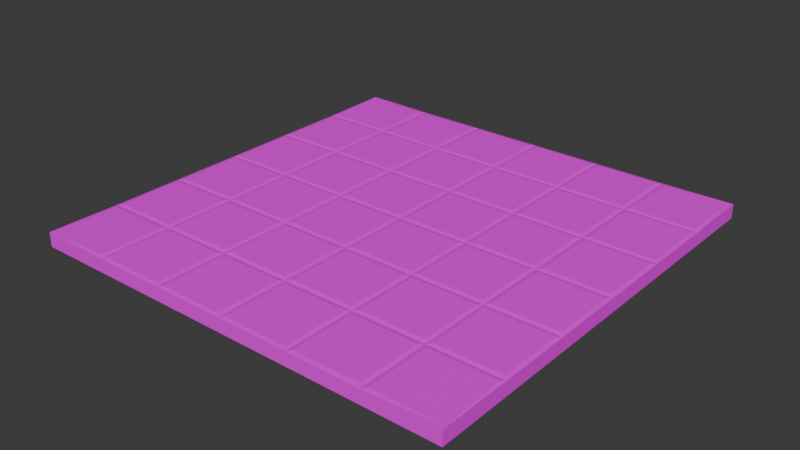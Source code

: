 # Source: floor-tiles.blend  (saved by Blender 4.3.34; exported with 4.5.12 LTS)
import bpy
from mathutils import Matrix  # noqa: F401  (used for matrix-valued properties, if any)

bpy.ops.wm.read_factory_settings(use_empty=True)
scene = bpy.context.scene
scene.name = 'Scene'

# ---- collections
col_collection = bpy.data.collections.new('Collection'); scene.collection.children.link(col_collection)

# ---- images (referenced by path relative to the original .blend; pixels are not part of the script)
import os
ASSET_DIR = os.environ.get("B2B_ASSET_DIR", "")  # directory of the original .blend (textures are referenced by path, not embedded)
HERE = os.path.dirname(os.path.abspath(__file__))  # packed textures are extracted next to this script under _unpacked/

def load_image(name, relpath, width, height, colorspace="sRGB"):
    """Load a texture the original file referenced (path relative to the .blend, or extracted next to this script)."""
    p = next((c for c in (os.path.join(HERE, relpath), os.path.join(ASSET_DIR, relpath)) if relpath and os.path.exists(c)), "")
    if p:
        img = bpy.data.images.load(p, check_existing=True)
        img.name = name
    else:  # same state as the original file: an image datablock whose file is absent (Cycles renders it pink)
        img = bpy.data.images.new(name, width, height)
        img.source = "FILE"
        img.filepath = "//" + (relpath or name)
    img.colorspace_settings.name = colorspace
    return img
img_hotpandagradientpalette_png = load_image('hotpandagradientpalette.png', 'hotpandagradientpalette.png', 1024, 1024, 'sRGB')

# ---- materials (node trees are filled in below, after node groups)
mat_material = bpy.data.materials.new('Material')

# ---- material node trees
mat_material.use_nodes = True; mat_material.node_tree.nodes.clear()
_N = mat_material.node_tree.nodes; _L = mat_material.node_tree.links
n0 = _N.new('ShaderNodeBsdfPrincipled'); n0.name = 'Principled BSDF'; n0.location = (10, 300)
n1 = _N.new('ShaderNodeOutputMaterial'); n1.name = 'Material Output'; n1.location = (300, 300)
n2 = _N.new('ShaderNodeTexImage'); n2.name = 'Image Texture'; n2.location = (-280, 280)
n2.image = img_hotpandagradientpalette_png
_L.new(n0.outputs[0], n1.inputs[0])
_L.new(n2.outputs[0], n0.inputs[0])
n1.is_active_output = True

# ---- world
world_world = bpy.data.worlds.new('World'); scene.world = world_world
world_world.use_nodes = True; world_world.node_tree.nodes.clear()
_N = world_world.node_tree.nodes; _L = world_world.node_tree.links
n0 = _N.new('ShaderNodeOutputWorld'); n0.name = 'World Output'; n0.location = (300, 300)
n1 = _N.new('ShaderNodeBackground'); n1.name = 'Background'; n1.location = (10, 300)
n1.inputs[0].default_value = (0.05088, 0.05088, 0.05088, 1.0)
_L.new(n1.outputs[0], n0.inputs[0])
n0.is_active_output = True
world_world.color = (0.05088, 0.05088, 0.05088)
world_world.sun_shadow_jitter_overblur = 0.0

# ---- meshes
me_plane = bpy.data.meshes.new('Plane')
me_plane.from_pydata([(-0.75, -0.75, 0.0), (0.75, -0.75, 0.0), (-0.75, 0.75, 0.0), (0.75, 0.75, 0.0), (-0.75, 0.75, 0.05), (-0.75, -0.75, 0.05), (0.75, -0.75, 0.05), (0.75, 0.75, 0.05), (-0.75, 0.5, 0.04747), (-0.75, 0.25, 0.04747), (-0.75, 0.0, 0.04747), (-0.75, -0.25, 0.04747), (-0.75, -0.5, 0.04747), (-0.5, -0.75, 0.04747), (-0.25, -0.75, 0.04747), (0.0, -0.75, 0.04747), (0.25, -0.75, 0.04747), (0.5, -0.75, 0.04747), (0.75, -0.5, 0.04747), (0.75, -0.25, 0.04747), (0.75, 0.0, 0.04747), (0.75, 0.25, 0.04747), (0.75, 0.5, 0.04747), (0.5, 0.75, 0.04747), (0.25, 0.75, 0.04747), (0.0, 0.75, 0.04747), (-0.25, 0.75, 0.04747), (-0.5, 0.75, 0.04747), (-0.5, -0.5, 0.04747), (-0.5, -0.25, 0.04747), (-0.5, 0.0, 0.04747), (-0.5, 0.25, 0.04747), (-0.5, 0.5, 0.04747), (-0.25, -0.5, 0.04747), (-0.25, -0.25, 0.04747), (-0.25, 0.0, 0.04747), (-0.25, 0.25, 0.04747), (-0.25, 0.5, 0.04747), (0.0, -0.5, 0.04747), (0.0, -0.25, 0.04747), (0.0, 0.0, 0.04747), (0.0, 0.25, 0.04747), (0.0, 0.5, 0.04747), (0.25, -0.5, 0.04747), (0.25, -0.25, 0.04747), (0.25, 0.0, 0.04747), (0.25, 0.25, 0.04747), (0.25, 0.5, 0.04747), (0.5, -0.5, 0.04747), (0.5, -0.25, 0.04747), (0.5, 0.0, 0.04747), (0.5, 0.25, 0.04747), (0.5, 0.5, 0.04747), (0.5133, 0.5133, 0.05), (0.7367, 0.5133, 0.05), (0.7367, 0.7367, 0.05), (0.5133, 0.7367, 0.05), (-0.7367, 0.5133, 0.05), (-0.5133, 0.5133, 0.05), (-0.5133, 0.7367, 0.05), (-0.7367, 0.7367, 0.05), (-0.4867, 0.5133, 0.05), (-0.2633, 0.5133, 0.05), (-0.2633, 0.7367, 0.05), (-0.4867, 0.7367, 0.05), (-0.2367, 0.5133, 0.05), (-0.01332, 0.5133, 0.05), (-0.01332, 0.7367, 0.05), (-0.2367, 0.7367, 0.05), (0.01332, 0.5133, 0.05), (0.2367, 0.5133, 0.05), (0.2367, 0.7367, 0.05), (0.01332, 0.7367, 0.05), (0.2633, 0.5133, 0.05), (0.4867, 0.5133, 0.05), (0.4867, 0.7367, 0.05), (0.2633, 0.7367, 0.05), (-0.7367, -0.7367, 0.05), (-0.5133, -0.7367, 0.05), (-0.5133, -0.5133, 0.05), (-0.7367, -0.5133, 0.05), (-0.7367, -0.4867, 0.05), (-0.5133, -0.4867, 0.05), (-0.5133, -0.2633, 0.05), (-0.7367, -0.2633, 0.05), (-0.7367, -0.2367, 0.05), (-0.5133, -0.2367, 0.05), (-0.5133, -0.01332, 0.05), (-0.7367, -0.01332, 0.05), (-0.7367, 0.01332, 0.05), (-0.5133, 0.01332, 0.05), (-0.5133, 0.2367, 0.05), (-0.7367, 0.2367, 0.05), (-0.7367, 0.2633, 0.05), (-0.5133, 0.2633, 0.05), (-0.5133, 0.4867, 0.05), (-0.7367, 0.4867, 0.05), (-0.4867, -0.7367, 0.05), (-0.2633, -0.7367, 0.05), (-0.2633, -0.5133, 0.05), (-0.4867, -0.5133, 0.05), (-0.4867, -0.4867, 0.05), (-0.2633, -0.4867, 0.05), (-0.2633, -0.2633, 0.05), (-0.4867, -0.2633, 0.05), (-0.4867, -0.2367, 0.05), (-0.2633, -0.2367, 0.05), (-0.2633, -0.01332, 0.05), (-0.4867, -0.01332, 0.05), (-0.4867, 0.01332, 0.05), (-0.2633, 0.01332, 0.05), (-0.2633, 0.2367, 0.05), (-0.4867, 0.2367, 0.05), (-0.4867, 0.2633, 0.05), (-0.2633, 0.2633, 0.05), (-0.2633, 0.4867, 0.05), (-0.4867, 0.4867, 0.05), (-0.2367, -0.7367, 0.05), (-0.01332, -0.7367, 0.05), (-0.01332, -0.5133, 0.05), (-0.2367, -0.5133, 0.05), (-0.2367, -0.4867, 0.05), (-0.01332, -0.4867, 0.05), (-0.01332, -0.2633, 0.05), (-0.2367, -0.2633, 0.05), (-0.2367, -0.2367, 0.05), (-0.01332, -0.2367, 0.05), (-0.01332, -0.01332, 0.05), (-0.2367, -0.01332, 0.05), (-0.2367, 0.01332, 0.05), (-0.01332, 0.01332, 0.05), (-0.01332, 0.2367, 0.05), (-0.2367, 0.2367, 0.05), (-0.2367, 0.2633, 0.05), (-0.01332, 0.2633, 0.05), (-0.01332, 0.4867, 0.05), (-0.2367, 0.4867, 0.05), (0.01332, -0.7367, 0.05), (0.2367, -0.7367, 0.05), (0.2367, -0.5133, 0.05), (0.01332, -0.5133, 0.05), (0.01332, -0.4867, 0.05), (0.2367, -0.4867, 0.05), (0.2367, -0.2633, 0.05), (0.01332, -0.2633, 0.05), (0.01332, -0.2367, 0.05), (0.2367, -0.2367, 0.05), (0.2367, -0.01332, 0.05), (0.01332, -0.01332, 0.05), (0.01332, 0.01332, 0.05), (0.2367, 0.01332, 0.05), (0.2367, 0.2367, 0.05), (0.01332, 0.2367, 0.05), (0.01332, 0.2633, 0.05), (0.2367, 0.2633, 0.05), (0.2367, 0.4867, 0.05), (0.01332, 0.4867, 0.05), (0.2633, -0.7367, 0.05), (0.4867, -0.7367, 0.05), (0.4867, -0.5133, 0.05), (0.2633, -0.5133, 0.05), (0.2633, -0.4867, 0.05), (0.4867, -0.4867, 0.05), (0.4867, -0.2633, 0.05), (0.2633, -0.2633, 0.05), (0.2633, -0.2367, 0.05), (0.4867, -0.2367, 0.05), (0.4867, -0.01332, 0.05), (0.2633, -0.01332, 0.05), (0.2633, 0.01332, 0.05), (0.4867, 0.01332, 0.05), (0.4867, 0.2367, 0.05), (0.2633, 0.2367, 0.05), (0.2633, 0.2633, 0.05), (0.4867, 0.2633, 0.05), (0.4867, 0.4867, 0.05), (0.2633, 0.4867, 0.05), (0.5133, -0.7367, 0.05), (0.7367, -0.7367, 0.05), (0.7367, -0.5133, 0.05), (0.5133, -0.5133, 0.05), (0.5133, -0.4867, 0.05), (0.7367, -0.4867, 0.05), (0.7367, -0.2633, 0.05), (0.5133, -0.2633, 0.05), (0.5133, -0.2367, 0.05), (0.7367, -0.2367, 0.05), (0.7367, -0.01332, 0.05), (0.5133, -0.01332, 0.05), (0.5133, 0.01332, 0.05), (0.7367, 0.01332, 0.05), (0.7367, 0.2367, 0.05), (0.5133, 0.2367, 0.05), (0.5133, 0.2633, 0.05), (0.7367, 0.2633, 0.05), (0.7367, 0.4867, 0.05), (0.5133, 0.4867, 0.05)], [], [(53, 54, 55, 56), (3, 2, 4, 27, 26, 25, 24, 23, 7), (0, 1, 6, 17, 16, 15, 14, 13, 5), (1, 3, 7, 22, 21, 20, 19, 18, 6), (2, 0, 5, 12, 11, 10, 9, 8, 4), (57, 58, 59, 60), (61, 62, 63, 64), (65, 66, 67, 68), (69, 70, 71, 72), (73, 74, 75, 76), (77, 78, 79, 80), (81, 82, 83, 84), (85, 86, 87, 88), (89, 90, 91, 92), (93, 94, 95, 96), (97, 98, 99, 100), (101, 102, 103, 104), (105, 106, 107, 108), (109, 110, 111, 112), (113, 114, 115, 116), (117, 118, 119, 120), (121, 122, 123, 124), (125, 126, 127, 128), (129, 130, 131, 132), (133, 134, 135, 136), (137, 138, 139, 140), (141, 142, 143, 144), (145, 146, 147, 148), (149, 150, 151, 152), (153, 154, 155, 156), (157, 158, 159, 160), (161, 162, 163, 164), (165, 166, 167, 168), (169, 170, 171, 172), (173, 174, 175, 176), (177, 178, 179, 180), (181, 182, 183, 184), (185, 186, 187, 188), (189, 190, 191, 192), (193, 194, 195, 196), (52, 22, 54, 53), (22, 7, 55, 54), (7, 23, 56, 55), (23, 52, 53, 56), (8, 32, 58, 57), (32, 27, 59, 58), (27, 4, 60, 59), (4, 8, 57, 60), (32, 37, 62, 61), (37, 26, 63, 62), (26, 27, 64, 63), (27, 32, 61, 64), (37, 42, 66, 65), (42, 25, 67, 66), (25, 26, 68, 67), (26, 37, 65, 68), (42, 47, 70, 69), (47, 24, 71, 70), (24, 25, 72, 71), (25, 42, 69, 72), (47, 52, 74, 73), (52, 23, 75, 74), (23, 24, 76, 75), (24, 47, 73, 76), (5, 13, 78, 77), (13, 28, 79, 78), (28, 12, 80, 79), (12, 5, 77, 80), (12, 28, 82, 81), (28, 29, 83, 82), (29, 11, 84, 83), (11, 12, 81, 84), (11, 29, 86, 85), (29, 30, 87, 86), (30, 10, 88, 87), (10, 11, 85, 88), (10, 30, 90, 89), (30, 31, 91, 90), (31, 9, 92, 91), (9, 10, 89, 92), (9, 31, 94, 93), (31, 32, 95, 94), (32, 8, 96, 95), (8, 9, 93, 96), (13, 14, 98, 97), (14, 33, 99, 98), (33, 28, 100, 99), (28, 13, 97, 100), (28, 33, 102, 101), (33, 34, 103, 102), (34, 29, 104, 103), (29, 28, 101, 104), (29, 34, 106, 105), (34, 35, 107, 106), (35, 30, 108, 107), (30, 29, 105, 108), (30, 35, 110, 109), (35, 36, 111, 110), (36, 31, 112, 111), (31, 30, 109, 112), (31, 36, 114, 113), (36, 37, 115, 114), (37, 32, 116, 115), (32, 31, 113, 116), (14, 15, 118, 117), (15, 38, 119, 118), (38, 33, 120, 119), (33, 14, 117, 120), (33, 38, 122, 121), (38, 39, 123, 122), (39, 34, 124, 123), (34, 33, 121, 124), (34, 39, 126, 125), (39, 40, 127, 126), (40, 35, 128, 127), (35, 34, 125, 128), (35, 40, 130, 129), (40, 41, 131, 130), (41, 36, 132, 131), (36, 35, 129, 132), (36, 41, 134, 133), (41, 42, 135, 134), (42, 37, 136, 135), (37, 36, 133, 136), (15, 16, 138, 137), (16, 43, 139, 138), (43, 38, 140, 139), (38, 15, 137, 140), (38, 43, 142, 141), (43, 44, 143, 142), (44, 39, 144, 143), (39, 38, 141, 144), (39, 44, 146, 145), (44, 45, 147, 146), (45, 40, 148, 147), (40, 39, 145, 148), (40, 45, 150, 149), (45, 46, 151, 150), (46, 41, 152, 151), (41, 40, 149, 152), (41, 46, 154, 153), (46, 47, 155, 154), (47, 42, 156, 155), (42, 41, 153, 156), (16, 17, 158, 157), (17, 48, 159, 158), (48, 43, 160, 159), (43, 16, 157, 160), (43, 48, 162, 161), (48, 49, 163, 162), (49, 44, 164, 163), (44, 43, 161, 164), (44, 49, 166, 165), (49, 50, 167, 166), (50, 45, 168, 167), (45, 44, 165, 168), (45, 50, 170, 169), (50, 51, 171, 170), (51, 46, 172, 171), (46, 45, 169, 172), (46, 51, 174, 173), (51, 52, 175, 174), (52, 47, 176, 175), (47, 46, 173, 176), (17, 6, 178, 177), (6, 18, 179, 178), (18, 48, 180, 179), (48, 17, 177, 180), (48, 18, 182, 181), (18, 19, 183, 182), (19, 49, 184, 183), (49, 48, 181, 184), (49, 19, 186, 185), (19, 20, 187, 186), (20, 50, 188, 187), (50, 49, 185, 188), (50, 20, 190, 189), (20, 21, 191, 190), (21, 51, 192, 191), (51, 50, 189, 192), (51, 21, 194, 193), (21, 22, 195, 194), (22, 52, 196, 195), (52, 51, 193, 196)])
_uv = me_plane.uv_layers.new(name='UVMap')
_uv.uv.foreach_set('vector', [0.5351, 0.2341, 0.4923, 0.2341, 0.4948, 0.1921, 0.5359, 0.1914, 0.5395, 0.02829, 0.4817, 0.02829, 0.4802, 0.0268, 0.4913, 0.02639, 0.501, 0.02643, 0.5106, 0.02643, 0.5203, 0.02643, 0.5299, 0.02639, 0.541, 0.0268, 0.4817, 0.08611, 0.5395, 0.08611, 0.541, 0.0876, 0.5299, 0.08802, 0.5203, 0.08797, 0.5106, 0.08797, 0.501, 0.08797, 0.4913, 0.08802, 0.4802, 0.0876, 0.5395, 0.08611, 0.5395, 0.02829, 0.541, 0.0268, 0.5414, 0.03793, 0.5414, 0.04756, 0.5414, 0.0572, 0.5414, 0.06684, 0.5414, 0.07648, 0.541, 0.0876, 0.4817, 0.02829, 0.4817, 0.08611, 0.4802, 0.0876, 0.4798, 0.07648, 0.4798, 0.06684, 0.4798, 0.0572, 0.4798, 0.04756, 0.4798, 0.03793, 0.4802, 0.0268, 0.1206, 0.4464, 0.1206, 0.4083, 0.1585, 0.4086, 0.1563, 0.4449, 0.5315, 0.2325, 0.4897, 0.2325, 0.4897, 0.1907, 0.5315, 0.1907, 0.115, 0.4436, 0.1153, 0.397, 0.1619, 0.3974, 0.1616, 0.444, 0.4924, 0.1878, 0.5408, 0.1878, 0.5407, 0.2362, 0.4923, 0.2362, 0.1628, 0.4385, 0.1307, 0.4385, 0.1307, 0.4064, 0.1628, 0.4064, 0.5004, 0.2014, 0.5297, 0.2009, 0.5291, 0.2313, 0.4986, 0.2313, 0.1706, 0.4021, 0.1706, 0.4433, 0.1293, 0.4433, 0.1293, 0.4021, 0.5372, 0.2312, 0.4978, 0.2312, 0.4978, 0.1919, 0.5372, 0.1919, 0.1627, 0.4424, 0.1243, 0.4424, 0.1243, 0.404, 0.1627, 0.404, 0.4934, 0.2324, 0.4934, 0.1911, 0.5347, 0.1911, 0.5347, 0.2324, 0.1636, 0.4473, 0.1182, 0.4473, 0.1182, 0.4018, 0.1636, 0.4018, 0.5358, 0.189, 0.5358, 0.2263, 0.4985, 0.2263, 0.4985, 0.189, 0.1675, 0.4401, 0.1263, 0.4401, 0.1263, 0.399, 0.1675, 0.399, 0.5334, 0.2277, 0.4992, 0.2277, 0.4992, 0.1935, 0.5334, 0.1935, 0.1627, 0.4426, 0.1191, 0.4427, 0.1191, 0.3991, 0.1627, 0.3991, 0.5355, 0.2294, 0.4968, 0.2294, 0.4968, 0.1907, 0.5355, 0.1907, 0.1605, 0.4328, 0.1236, 0.4328, 0.1236, 0.3958, 0.1605, 0.3958, 0.5337, 0.1988, 0.5337, 0.2383, 0.4943, 0.2383, 0.4943, 0.1988, 0.154, 0.4346, 0.1181, 0.4346, 0.1181, 0.3987, 0.154, 0.3987, 0.5225, 0.235, 0.4885, 0.235, 0.4885, 0.2009, 0.5225, 0.2009, 0.165, 0.4422, 0.1212, 0.4422, 0.1212, 0.3985, 0.165, 0.3985, 0.4903, 0.2379, 0.4903, 0.1972, 0.5309, 0.1972, 0.5309, 0.2379, 0.1582, 0.4408, 0.1247, 0.4408, 0.1247, 0.4073, 0.1582, 0.4073, 0.495, 0.2312, 0.495, 0.1916, 0.5346, 0.1916, 0.5346, 0.2312, 0.1584, 0.4393, 0.1205, 0.4393, 0.1205, 0.4014, 0.1584, 0.4014, 0.4885, 0.2373, 0.4885, 0.1869, 0.5389, 0.1869, 0.5389, 0.2373, 0.1689, 0.394, 0.1689, 0.4415, 0.1215, 0.4415, 0.1215, 0.394, 0.5297, 0.2382, 0.4858, 0.2382, 0.4858, 0.1943, 0.5297, 0.1943, 0.1649, 0.4492, 0.114, 0.4492, 0.114, 0.3983, 0.1649, 0.3983, 0.5289, 0.1947, 0.5289, 0.2248, 0.4988, 0.2248, 0.4988, 0.1947, 0.1668, 0.3978, 0.1661, 0.4418, 0.1213, 0.4433, 0.1213, 0.3978, 0.533, 0.1964, 0.533, 0.2388, 0.4906, 0.2388, 0.4906, 0.1964, 0.1679, 0.4371, 0.1286, 0.4371, 0.1286, 0.3978, 0.1679, 0.3978, 0.528, 0.231, 0.4881, 0.231, 0.4881, 0.1911, 0.528, 0.1911, 0.1243, 0.4342, 0.1243, 0.4057, 0.1528, 0.4057, 0.1528, 0.4342, 0.5376, 0.2367, 0.4898, 0.2367, 0.4923, 0.2341, 0.5351, 0.2341, 0.4898, 0.2367, 0.4898, 0.1877, 0.4938, 0.1911, 0.4923, 0.2341, 0.4898, 0.1877, 0.5385, 0.1889, 0.5359, 0.1914, 0.4938, 0.1911, 0.5385, 0.1889, 0.5376, 0.2367, 0.5351, 0.2341, 0.5359, 0.1914, 0.1184, 0.4487, 0.1184, 0.4061, 0.1206, 0.4083, 0.1206, 0.4464, 0.1184, 0.4061, 0.1608, 0.4064, 0.1585, 0.4086, 0.1206, 0.4083, 0.1608, 0.4064, 0.1607, 0.4486, 0.1572, 0.4458, 0.1585, 0.4086, 0.1607, 0.4486, 0.1184, 0.4487, 0.1206, 0.4464, 0.1572, 0.4458, 0.5341, 0.235, 0.4872, 0.235, 0.4897, 0.2325, 0.5315, 0.2325, 0.4872, 0.235, 0.4872, 0.1881, 0.4897, 0.1907, 0.4897, 0.2325, 0.4872, 0.1881, 0.5341, 0.1881, 0.5315, 0.1907, 0.4897, 0.1907, 0.5341, 0.1881, 0.5341, 0.235, 0.5315, 0.2325, 0.5315, 0.1907, 0.1121, 0.4464, 0.1125, 0.3942, 0.1153, 0.397, 0.115, 0.4436, 0.1125, 0.3942, 0.1648, 0.3946, 0.1619, 0.3974, 0.1153, 0.397, 0.1648, 0.3946, 0.1644, 0.4468, 0.1616, 0.444, 0.1619, 0.3974, 0.1644, 0.4468, 0.1121, 0.4464, 0.115, 0.4436, 0.1616, 0.444, 0.4895, 0.1849, 0.5437, 0.1849, 0.5408, 0.1878, 0.4924, 0.1878, 0.5437, 0.1849, 0.5436, 0.2391, 0.5407, 0.2362, 0.5408, 0.1878, 0.5436, 0.2391, 0.4894, 0.2391, 0.4923, 0.2362, 0.5407, 0.2362, 0.4894, 0.2391, 0.4895, 0.1849, 0.4924, 0.1878, 0.4923, 0.2362, 0.1647, 0.4404, 0.1288, 0.4404, 0.1307, 0.4385, 0.1628, 0.4385, 0.1288, 0.4404, 0.1288, 0.4045, 0.1307, 0.4064, 0.1307, 0.4385, 0.1288, 0.4045, 0.1647, 0.4045, 0.1628, 0.4064, 0.1307, 0.4064, 0.1647, 0.4045, 0.1647, 0.4404, 0.1628, 0.4385, 0.1628, 0.4064, 0.4968, 0.1982, 0.5315, 0.1991, 0.5297, 0.2009, 0.4996, 0.2006, 0.5315, 0.1991, 0.5309, 0.2332, 0.5291, 0.2313, 0.5297, 0.2009, 0.5309, 0.2332, 0.4968, 0.2332, 0.4986, 0.2313, 0.5291, 0.2313, 0.4968, 0.2332, 0.4968, 0.1982, 0.4996, 0.2006, 0.4986, 0.2313, 0.1731, 0.3996, 0.1731, 0.4458, 0.1706, 0.4433, 0.1706, 0.4021, 0.1731, 0.4458, 0.1268, 0.4458, 0.1293, 0.4433, 0.1706, 0.4433, 0.1268, 0.4458, 0.1268, 0.3996, 0.1293, 0.4021, 0.1293, 0.4433, 0.1268, 0.3996, 0.1731, 0.3996, 0.1706, 0.4021, 0.1293, 0.4021, 0.5395, 0.2336, 0.4955, 0.2336, 0.4978, 0.2312, 0.5372, 0.2312, 0.4955, 0.2336, 0.4955, 0.1895, 0.4978, 0.1919, 0.4978, 0.2312, 0.4955, 0.1895, 0.5395, 0.1895, 0.5372, 0.1919, 0.4978, 0.1919, 0.5395, 0.1895, 0.5395, 0.2336, 0.5372, 0.2312, 0.5372, 0.1919, 0.165, 0.4447, 0.122, 0.4448, 0.1243, 0.4424, 0.1627, 0.4424, 0.122, 0.4448, 0.122, 0.4017, 0.1243, 0.404, 0.1243, 0.4424, 0.122, 0.4017, 0.165, 0.4017, 0.1627, 0.404, 0.1243, 0.404, 0.165, 0.4017, 0.165, 0.4447, 0.1627, 0.4424, 0.1627, 0.404, 0.4909, 0.2349, 0.4909, 0.1886, 0.4934, 0.1911, 0.4934, 0.2324, 0.4909, 0.1886, 0.5372, 0.1886, 0.5347, 0.1911, 0.4934, 0.1911, 0.5372, 0.1886, 0.5372, 0.2349, 0.5347, 0.2324, 0.5347, 0.1911, 0.5372, 0.2349, 0.4909, 0.2349, 0.4934, 0.2324, 0.5347, 0.2324, 0.1664, 0.45, 0.1154, 0.45, 0.1182, 0.4473, 0.1636, 0.4473, 0.1154, 0.45, 0.1154, 0.399, 0.1182, 0.4018, 0.1182, 0.4473, 0.1154, 0.399, 0.1664, 0.399, 0.1636, 0.4018, 0.1182, 0.4018, 0.1664, 0.399, 0.1664, 0.45, 0.1636, 0.4473, 0.1636, 0.4018, 0.538, 0.1867, 0.538, 0.2286, 0.5358, 0.2263, 0.5358, 0.189, 0.538, 0.2286, 0.4962, 0.2286, 0.4985, 0.2263, 0.5358, 0.2263, 0.4962, 0.2286, 0.4962, 0.1867, 0.4985, 0.189, 0.4985, 0.2263, 0.4962, 0.1867, 0.538, 0.1867, 0.5358, 0.189, 0.4985, 0.189, 0.17, 0.4426, 0.1239, 0.4426, 0.1263, 0.4401, 0.1675, 0.4401, 0.1239, 0.4426, 0.1239, 0.3965, 0.1263, 0.399, 0.1263, 0.4401, 0.1239, 0.3965, 0.17, 0.3965, 0.1675, 0.399, 0.1263, 0.399, 0.17, 0.3965, 0.17, 0.4426, 0.1675, 0.4401, 0.1675, 0.399, 0.5355, 0.2297, 0.4971, 0.2298, 0.4992, 0.2277, 0.5334, 0.2277, 0.4971, 0.2298, 0.4971, 0.1914, 0.4992, 0.1935, 0.4992, 0.2277, 0.4971, 0.1914, 0.5355, 0.1914, 0.5334, 0.1935, 0.4992, 0.1935, 0.5355, 0.1914, 0.5355, 0.2297, 0.5334, 0.2277, 0.5334, 0.1935, 0.1653, 0.4453, 0.1165, 0.4453, 0.1191, 0.4427, 0.1627, 0.4426, 0.1165, 0.4453, 0.1165, 0.3964, 0.1191, 0.3991, 0.1191, 0.4427, 0.1165, 0.3964, 0.1653, 0.3964, 0.1627, 0.3991, 0.1191, 0.3991, 0.1653, 0.3964, 0.1653, 0.4453, 0.1627, 0.4426, 0.1627, 0.3991, 0.5378, 0.2318, 0.4945, 0.2318, 0.4968, 0.2294, 0.5355, 0.2294, 0.4945, 0.2318, 0.4945, 0.1884, 0.4968, 0.1907, 0.4968, 0.2294, 0.4945, 0.1884, 0.5378, 0.1884, 0.5355, 0.1907, 0.4968, 0.1907, 0.5378, 0.1884, 0.5378, 0.2318, 0.5355, 0.2294, 0.5355, 0.1907, 0.1627, 0.435, 0.1213, 0.435, 0.1236, 0.4328, 0.1605, 0.4328, 0.1213, 0.435, 0.1213, 0.3936, 0.1236, 0.3958, 0.1236, 0.4328, 0.1213, 0.3936, 0.1627, 0.3936, 0.1605, 0.3958, 0.1236, 0.3958, 0.1627, 0.3936, 0.1627, 0.435, 0.1605, 0.4328, 0.1605, 0.3958, 0.5361, 0.1965, 0.5361, 0.2407, 0.5337, 0.2383, 0.5337, 0.1988, 0.5361, 0.2407, 0.4919, 0.2407, 0.4943, 0.2383, 0.5337, 0.2383, 0.4919, 0.2407, 0.4919, 0.1965, 0.4943, 0.1988, 0.4943, 0.2383, 0.4919, 0.1965, 0.5361, 0.1965, 0.5337, 0.1988, 0.4943, 0.1988, 0.1561, 0.4368, 0.1159, 0.4368, 0.1181, 0.4346, 0.154, 0.4346, 0.1159, 0.4368, 0.1159, 0.3966, 0.1181, 0.3987, 0.1181, 0.4346, 0.1159, 0.3966, 0.1561, 0.3966, 0.154, 0.3987, 0.1181, 0.3987, 0.1561, 0.3966, 0.1561, 0.4368, 0.154, 0.4346, 0.154, 0.3987, 0.5246, 0.237, 0.4864, 0.237, 0.4885, 0.235, 0.5225, 0.235, 0.4864, 0.237, 0.4864, 0.1989, 0.4885, 0.2009, 0.4885, 0.235, 0.4864, 0.1989, 0.5246, 0.1989, 0.5225, 0.2009, 0.4885, 0.2009, 0.5246, 0.1989, 0.5246, 0.237, 0.5225, 0.235, 0.5225, 0.2009, 0.1676, 0.4449, 0.1186, 0.4449, 0.1212, 0.4422, 0.165, 0.4422, 0.1186, 0.4449, 0.1186, 0.3958, 0.1212, 0.3985, 0.1212, 0.4422, 0.1186, 0.3958, 0.1676, 0.3958, 0.165, 0.3985, 0.1212, 0.3985, 0.1676, 0.3958, 0.1676, 0.4449, 0.165, 0.4422, 0.165, 0.3985, 0.4878, 0.2404, 0.4878, 0.1948, 0.4903, 0.1972, 0.4903, 0.2379, 0.4878, 0.1948, 0.5334, 0.1948, 0.5309, 0.1972, 0.4903, 0.1972, 0.5334, 0.1948, 0.5334, 0.2404, 0.5309, 0.2379, 0.5309, 0.1972, 0.5334, 0.2404, 0.4878, 0.2404, 0.4903, 0.2379, 0.5309, 0.2379, 0.1602, 0.4428, 0.1227, 0.4428, 0.1247, 0.4408, 0.1582, 0.4408, 0.1227, 0.4428, 0.1227, 0.4052, 0.1247, 0.4073, 0.1247, 0.4408, 0.1227, 0.4052, 0.1602, 0.4052, 0.1582, 0.4073, 0.1247, 0.4073, 0.1602, 0.4052, 0.1602, 0.4428, 0.1582, 0.4408, 0.1582, 0.4073, 0.4926, 0.2336, 0.4926, 0.1892, 0.495, 0.1916, 0.495, 0.2312, 0.4926, 0.1892, 0.537, 0.1892, 0.5346, 0.1916, 0.495, 0.1916, 0.537, 0.1892, 0.537, 0.2336, 0.5346, 0.2312, 0.5346, 0.1916, 0.537, 0.2336, 0.4926, 0.2336, 0.495, 0.2312, 0.5346, 0.2312, 0.1607, 0.4416, 0.1182, 0.4416, 0.1205, 0.4393, 0.1584, 0.4393, 0.1182, 0.4416, 0.1182, 0.3991, 0.1205, 0.4014, 0.1205, 0.4393, 0.1182, 0.3991, 0.1607, 0.3991, 0.1584, 0.4014, 0.1205, 0.4014, 0.1607, 0.3991, 0.1607, 0.4416, 0.1584, 0.4393, 0.1584, 0.4014, 0.4855, 0.2403, 0.4855, 0.1838, 0.4885, 0.1869, 0.4885, 0.2373, 0.4855, 0.1838, 0.5419, 0.1838, 0.5389, 0.1869, 0.4885, 0.1869, 0.5419, 0.1838, 0.5419, 0.2403, 0.5389, 0.2373, 0.5389, 0.1869, 0.5419, 0.2403, 0.4855, 0.2403, 0.4885, 0.2373, 0.5389, 0.2373, 0.1718, 0.3912, 0.1718, 0.4443, 0.1689, 0.4415, 0.1689, 0.394, 0.1718, 0.4443, 0.1186, 0.4443, 0.1215, 0.4415, 0.1689, 0.4415, 0.1186, 0.4443, 0.1186, 0.3912, 0.1215, 0.394, 0.1215, 0.4415, 0.1186, 0.3912, 0.1718, 0.3912, 0.1689, 0.394, 0.1215, 0.394, 0.5323, 0.2408, 0.4832, 0.2408, 0.4858, 0.2382, 0.5297, 0.2382, 0.4832, 0.2408, 0.4832, 0.1917, 0.4858, 0.1943, 0.4858, 0.2382, 0.4832, 0.1917, 0.5323, 0.1917, 0.5297, 0.1943, 0.4858, 0.1943, 0.5323, 0.1917, 0.5323, 0.2408, 0.5297, 0.2382, 0.5297, 0.1943, 0.168, 0.4523, 0.1109, 0.4523, 0.114, 0.4492, 0.1649, 0.4492, 0.1109, 0.4523, 0.1109, 0.3952, 0.114, 0.3983, 0.114, 0.4492, 0.1109, 0.3952, 0.168, 0.3952, 0.1649, 0.3983, 0.114, 0.3983, 0.168, 0.3952, 0.168, 0.4523, 0.1649, 0.4492, 0.1649, 0.3983, 0.5307, 0.1928, 0.5307, 0.2266, 0.5289, 0.2248, 0.5289, 0.1947, 0.5307, 0.2266, 0.497, 0.2266, 0.4988, 0.2248, 0.5289, 0.2248, 0.497, 0.2266, 0.497, 0.1928, 0.4988, 0.1947, 0.4988, 0.2248, 0.497, 0.1928, 0.5307, 0.1928, 0.5289, 0.1947, 0.4988, 0.1947, 0.1695, 0.3951, 0.1695, 0.446, 0.1668, 0.4425, 0.1668, 0.3978, 0.1695, 0.446, 0.1186, 0.446, 0.1213, 0.4433, 0.1668, 0.4425, 0.1186, 0.446, 0.1186, 0.395, 0.1213, 0.3978, 0.1213, 0.4433, 0.1186, 0.395, 0.1695, 0.3951, 0.1668, 0.3978, 0.1213, 0.3978, 0.5356, 0.1938, 0.5356, 0.2413, 0.533, 0.2388, 0.533, 0.1964, 0.5356, 0.2413, 0.488, 0.2413, 0.4906, 0.2388, 0.533, 0.2388, 0.488, 0.2413, 0.488, 0.1938, 0.4906, 0.1964, 0.4906, 0.2388, 0.488, 0.1938, 0.5356, 0.1938, 0.533, 0.1964, 0.4906, 0.1964, 0.1703, 0.4395, 0.1262, 0.4395, 0.1286, 0.4371, 0.1679, 0.4371, 0.1262, 0.4395, 0.1262, 0.3954, 0.1286, 0.3978, 0.1286, 0.4371, 0.1262, 0.3954, 0.1703, 0.3954, 0.1679, 0.3978, 0.1286, 0.3978, 0.1703, 0.3954, 0.1703, 0.4395, 0.1679, 0.4371, 0.1679, 0.3978, 0.5304, 0.2334, 0.4857, 0.2334, 0.4881, 0.231, 0.528, 0.231, 0.4857, 0.2334, 0.4857, 0.1887, 0.4881, 0.1911, 0.4881, 0.231, 0.4857, 0.1887, 0.5304, 0.1887, 0.528, 0.1911, 0.4881, 0.1911, 0.5304, 0.1887, 0.5304, 0.2334, 0.528, 0.231, 0.528, 0.1911, 0.1226, 0.436, 0.1226, 0.404, 0.1243, 0.4057, 0.1243, 0.4342, 0.1226, 0.404, 0.1546, 0.404, 0.1528, 0.4057, 0.1243, 0.4057, 0.1546, 0.404, 0.1546, 0.436, 0.1528, 0.4342, 0.1528, 0.4057, 0.1546, 0.436, 0.1226, 0.436, 0.1243, 0.4342, 0.1528, 0.4342])
me_plane.materials.append(mat_material)
me_plane.update()

# ---- objects
ob_floor = bpy.data.objects.new('floor', me_plane)

# ---- transforms, parenting, visibility, modifiers, constraints
ob_floor.location = (0.0, 0.0, 0.0)

# ---- collection membership
col_collection.objects.link(ob_floor)

# ---- scene / render settings (as saved in the file)
scene.frame_start = 1; scene.frame_end = 250; scene.frame_set(1)
scene.render.engine = 'BLENDER_EEVEE_NEXT'
bpy.context.view_layer.update()

# ---- added for rendering (the .blend has no active camera and no usable light): camera, sun
cam_auto = bpy.data.cameras.new('AutoCamera')
cam_auto.lens = 50.0
cam_auto.sensor_width = 36.0
cam_auto.clip_end = 1000.0
ob_auto_camera = bpy.data.objects.new('AutoCamera', cam_auto)
scene.collection.objects.link(ob_auto_camera)
ob_auto_camera.location = (1.96324, -2.35589, 1.59559)
ob_auto_camera.rotation_euler = (1.09748, -7.21219e-08, 0.694738)
scene.camera = ob_auto_camera
light_auto_sun = bpy.data.lights.new('AutoSun', 'SUN')
light_auto_sun.energy = 3.0
light_auto_sun.angle = 0.0523599
ob_auto_sun = bpy.data.objects.new('AutoSun', light_auto_sun)
scene.collection.objects.link(ob_auto_sun)
ob_auto_sun.rotation_euler = (0.872665, 0.174533, 0.523599)
bpy.context.view_layer.update()
